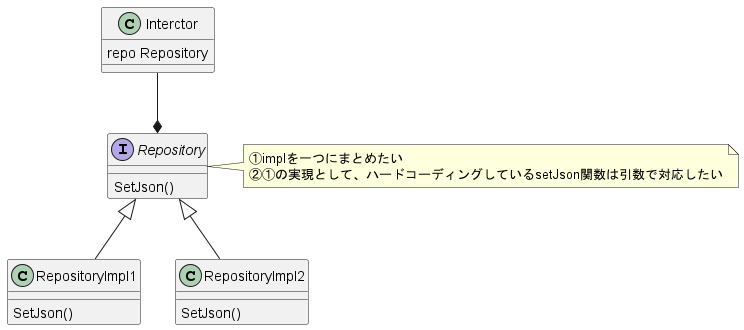

The diagram above was rendered by PlantUML. Its source (embedded in the PNG):
@startuml
class Interctor {
  repo Repository
}

interface Repository {
    SetJson()
}
note right of Repository {
    ①implを一つにまとめたい
    ②①の実現として、ハードコーディングしているsetJson関数は引数で対応したい
}

class RepositoryImpl1 {
    SetJson()
}
note left of RepositoryImpl1::setJson
    パラメータ等をハードコーディング
end note

class RepositoryImpl2 {
    SetJson()
}
note right of RepositoryImpl2::setJson
    パラメータ等をハードコーディング
end note

Interctor --* Repository
Repository <|-- RepositoryImpl1
Repository <|-- RepositoryImpl2
@enduml